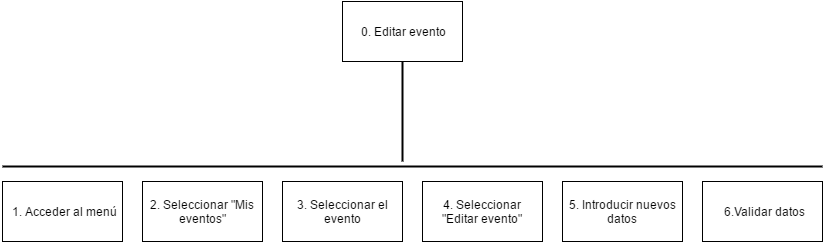

The diagram above was exported from draw.io. Its source (the exported page's mxGraphModel, read from the mxfile embedded in the PNG):
<mxGraphModel dx="1868" dy="505" grid="1" gridSize="10" guides="1" tooltips="1" connect="1" arrows="1" fold="1" page="1" pageScale="1" pageWidth="826" pageHeight="1169" background="#ffffff" math="0" shadow="0">
  <root>
    <mxCell id="0" />
    <mxCell id="1" parent="0" />
    <mxCell id="20a0677daa2ffbce-2" value="0. Editar evento&lt;br&gt;" style="whiteSpace=wrap;html=1;" parent="1" vertex="1">
      <mxGeometry x="340" y="40" width="120" height="60" as="geometry" />
    </mxCell>
    <mxCell id="20a0677daa2ffbce-3" value="1. Acceder al menú&lt;br&gt;" style="whiteSpace=wrap;html=1;" parent="1" vertex="1">
      <mxGeometry y="220" width="120" height="60" as="geometry" />
    </mxCell>
    <mxCell id="20a0677daa2ffbce-4" value="" style="line;strokeWidth=2;direction=south;html=1;" parent="1" vertex="1">
      <mxGeometry x="395" y="100" width="10" height="100" as="geometry" />
    </mxCell>
    <mxCell id="20a0677daa2ffbce-5" value="" style="line;strokeWidth=2;html=1;" parent="1" vertex="1">
      <mxGeometry y="200" width="820" height="10" as="geometry" />
    </mxCell>
    <mxCell id="20a0677daa2ffbce-6" value="2. Seleccionar &quot;Mis eventos&quot;&lt;br&gt;" style="whiteSpace=wrap;html=1;" parent="1" vertex="1">
      <mxGeometry x="140" y="220" width="120" height="60" as="geometry" />
    </mxCell>
    <mxCell id="20a0677daa2ffbce-7" value="3. Seleccionar el evento&lt;br&gt;" style="whiteSpace=wrap;html=1;" parent="1" vertex="1">
      <mxGeometry x="280" y="220" width="120" height="60" as="geometry" />
    </mxCell>
    <mxCell id="20a0677daa2ffbce-8" value="4. Seleccionar &quot;Editar evento&quot;&lt;br&gt;" style="whiteSpace=wrap;html=1;" parent="1" vertex="1">
      <mxGeometry x="420" y="220" width="120" height="60" as="geometry" />
    </mxCell>
    <mxCell id="20a0677daa2ffbce-9" value="5. Introducir nuevos datos&lt;br&gt;" style="whiteSpace=wrap;html=1;" parent="1" vertex="1">
      <mxGeometry x="560" y="220" width="120" height="60" as="geometry" />
    </mxCell>
    <mxCell id="20a0677daa2ffbce-10" value="6.Validar datos&lt;br&gt;" style="whiteSpace=wrap;html=1;" parent="1" vertex="1">
      <mxGeometry x="700" y="220" width="120" height="60" as="geometry" />
    </mxCell>
  </root>
</mxGraphModel>